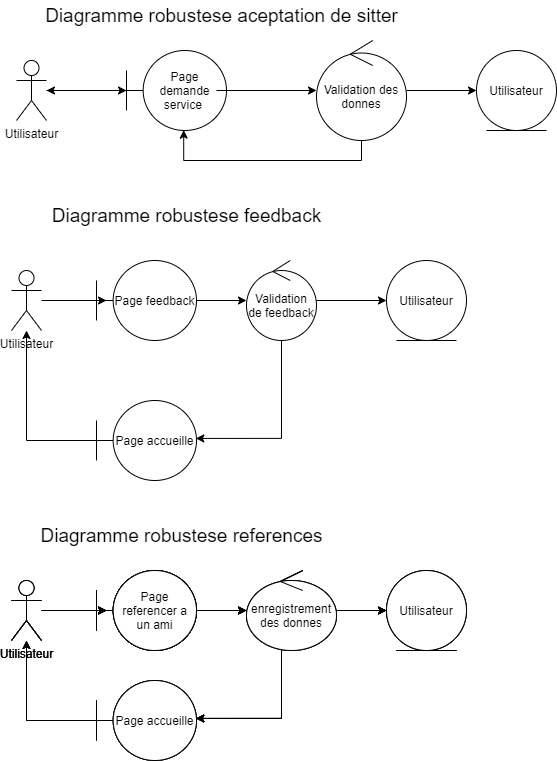

The diagram above was exported from draw.io. Its source (the exported page's mxGraphModel, read from the mxfile embedded in the PNG):
<mxGraphModel dx="1422" dy="713" grid="1" gridSize="10" guides="1" tooltips="1" connect="1" arrows="1" fold="1" page="1" pageScale="1" pageWidth="1100" pageHeight="850" math="0" shadow="0">
  <root>
    <mxCell id="0" />
    <mxCell id="1" parent="0" />
    <mxCell id="2" style="edgeStyle=orthogonalEdgeStyle;rounded=0;orthogonalLoop=1;jettySize=auto;html=1;entryX=0.672;entryY=0.995;entryDx=0;entryDy=0;entryPerimeter=0;" edge="1" parent="1">
      <mxGeometry relative="1" as="geometry">
        <mxPoint x="365" y="1910" as="sourcePoint" />
        <mxPoint x="187.20000000000005" y="1899.6000000000004" as="targetPoint" />
        <Array as="points">
          <mxPoint x="365" y="1930" />
          <mxPoint x="187" y="1930" />
        </Array>
      </mxGeometry>
    </mxCell>
    <mxCell id="3" style="edgeStyle=orthogonalEdgeStyle;rounded=0;orthogonalLoop=1;jettySize=auto;html=1;" edge="1" source="4" target="6" parent="1">
      <mxGeometry relative="1" as="geometry" />
    </mxCell>
    <mxCell id="4" value="Utilisateur" style="shape=umlActor;verticalLabelPosition=bottom;verticalAlign=top;html=1;fontSize=12;" vertex="1" parent="1">
      <mxGeometry x="20" y="1830" width="30" height="60" as="geometry" />
    </mxCell>
    <mxCell id="5" style="edgeStyle=orthogonalEdgeStyle;rounded=0;orthogonalLoop=1;jettySize=auto;html=1;" edge="1" source="6" target="4" parent="1">
      <mxGeometry relative="1" as="geometry" />
    </mxCell>
    <mxCell id="6" value="Page demande service&amp;nbsp;" style="shape=umlBoundary;whiteSpace=wrap;html=1;fontSize=12;" vertex="1" parent="1">
      <mxGeometry x="130" y="1820" width="100" height="80" as="geometry" />
    </mxCell>
    <mxCell id="7" style="edgeStyle=orthogonalEdgeStyle;rounded=0;orthogonalLoop=1;jettySize=auto;html=1;" edge="1" parent="1">
      <mxGeometry relative="1" as="geometry">
        <mxPoint x="220" y="1860" as="sourcePoint" />
        <mxPoint x="320" y="1860" as="targetPoint" />
      </mxGeometry>
    </mxCell>
    <mxCell id="8" value="Utilisateur&lt;span style=&quot;color: rgba(0 , 0 , 0 , 0) ; font-family: monospace ; font-size: 0px&quot;&gt;%3CmxGraphModel%3E%3Croot%3E%3CmxCell%20id%3D%220%22%2F%3E%3CmxCell%20id%3D%221%22%20parent%3D%220%22%2F%3E%3CmxCell%20id%3D%222%22%20value%3D%22Diagramme%20robustese%20modifier%20compte%20animal%22%20style%3D%22text%3Bhtml%3D1%3Balign%3Dcenter%3BverticalAlign%3Dmiddle%3Bresizable%3D0%3Bpoints%3D%5B%5D%3Bautosize%3D1%3BfontSize%3D19%3B%22%20vertex%3D%221%22%20parent%3D%221%22%3E%3CmxGeometry%20x%3D%2240%22%20y%3D%221600%22%20width%3D%22400%22%20height%3D%2230%22%20as%3D%22geometry%22%2F%3E%3C%2FmxCell%3E%3C%2Froot%3E%3C%2FmxGraphModel%3E&lt;/span&gt;" style="ellipse;shape=umlEntity;whiteSpace=wrap;html=1;fontSize=12;" vertex="1" parent="1">
      <mxGeometry x="480" y="1820" width="80" height="80" as="geometry" />
    </mxCell>
    <mxCell id="9" style="edgeStyle=orthogonalEdgeStyle;rounded=0;orthogonalLoop=1;jettySize=auto;html=1;" edge="1" target="8" parent="1">
      <mxGeometry relative="1" as="geometry">
        <mxPoint x="410" y="1860" as="sourcePoint" />
      </mxGeometry>
    </mxCell>
    <mxCell id="10" value="Validation des donnes" style="ellipse;shape=umlControl;whiteSpace=wrap;html=1;fontSize=12;" vertex="1" parent="1">
      <mxGeometry x="320" y="1810" width="90" height="100" as="geometry" />
    </mxCell>
    <mxCell id="11" value="Diagramme robustese aceptation de sitter" style="text;html=1;align=center;verticalAlign=middle;resizable=0;points=[];autosize=1;fontSize=19;" vertex="1" parent="1">
      <mxGeometry x="40" y="1770" width="370" height="30" as="geometry" />
    </mxCell>
    <mxCell id="12" style="edgeStyle=orthogonalEdgeStyle;rounded=0;orthogonalLoop=1;jettySize=auto;html=1;entryX=0.1;entryY=0.5;entryDx=0;entryDy=0;entryPerimeter=0;" edge="1" source="13" target="16" parent="1">
      <mxGeometry relative="1" as="geometry" />
    </mxCell>
    <mxCell id="13" value="Utilisateur" style="shape=umlActor;verticalLabelPosition=bottom;verticalAlign=top;html=1;fontSize=12;" vertex="1" parent="1">
      <mxGeometry x="15" y="2040" width="30" height="60" as="geometry" />
    </mxCell>
    <mxCell id="14" value="Diagramme robustese feedback" style="text;html=1;align=center;verticalAlign=middle;resizable=0;points=[];autosize=1;fontSize=19;" vertex="1" parent="1">
      <mxGeometry x="45" y="1970" width="290" height="30" as="geometry" />
    </mxCell>
    <mxCell id="15" style="edgeStyle=orthogonalEdgeStyle;rounded=0;orthogonalLoop=1;jettySize=auto;html=1;" edge="1" source="16" target="19" parent="1">
      <mxGeometry relative="1" as="geometry" />
    </mxCell>
    <mxCell id="16" value="Page feedback" style="shape=umlBoundary;whiteSpace=wrap;html=1;" vertex="1" parent="1">
      <mxGeometry x="100" y="2030" width="100" height="80" as="geometry" />
    </mxCell>
    <mxCell id="17" style="edgeStyle=orthogonalEdgeStyle;rounded=0;orthogonalLoop=1;jettySize=auto;html=1;" edge="1" source="19" target="20" parent="1">
      <mxGeometry relative="1" as="geometry" />
    </mxCell>
    <mxCell id="18" style="edgeStyle=orthogonalEdgeStyle;rounded=0;orthogonalLoop=1;jettySize=auto;html=1;entryX=0.993;entryY=0.474;entryDx=0;entryDy=0;entryPerimeter=0;" edge="1" source="19" target="22" parent="1">
      <mxGeometry relative="1" as="geometry">
        <Array as="points">
          <mxPoint x="285" y="2208" />
        </Array>
      </mxGeometry>
    </mxCell>
    <mxCell id="19" value="Validation de feedback" style="ellipse;shape=umlControl;whiteSpace=wrap;html=1;" vertex="1" parent="1">
      <mxGeometry x="250" y="2030" width="70" height="80" as="geometry" />
    </mxCell>
    <mxCell id="20" value="Utilisateur" style="ellipse;shape=umlEntity;whiteSpace=wrap;html=1;" vertex="1" parent="1">
      <mxGeometry x="390" y="2030" width="80" height="80" as="geometry" />
    </mxCell>
    <mxCell id="21" style="edgeStyle=orthogonalEdgeStyle;rounded=0;orthogonalLoop=1;jettySize=auto;html=1;" edge="1" source="22" target="13" parent="1">
      <mxGeometry relative="1" as="geometry" />
    </mxCell>
    <mxCell id="22" value="Page accueille" style="shape=umlBoundary;whiteSpace=wrap;html=1;" vertex="1" parent="1">
      <mxGeometry x="100" y="2170" width="100" height="80" as="geometry" />
    </mxCell>
    <mxCell id="23" value="Diagramme robustese references" style="text;html=1;align=center;verticalAlign=middle;resizable=0;points=[];autosize=1;fontSize=19;" vertex="1" parent="1">
      <mxGeometry x="35" y="2290" width="300" height="30" as="geometry" />
    </mxCell>
    <mxCell id="24" style="edgeStyle=orthogonalEdgeStyle;rounded=0;orthogonalLoop=1;jettySize=auto;html=1;entryX=0.1;entryY=0.5;entryDx=0;entryDy=0;entryPerimeter=0;" edge="1" target="26" parent="1">
      <mxGeometry relative="1" as="geometry">
        <mxPoint x="45" y="2380" as="sourcePoint" />
      </mxGeometry>
    </mxCell>
    <mxCell id="25" style="edgeStyle=orthogonalEdgeStyle;rounded=0;orthogonalLoop=1;jettySize=auto;html=1;" edge="1" source="26" target="29" parent="1">
      <mxGeometry relative="1" as="geometry" />
    </mxCell>
    <mxCell id="26" value="Page utilisateur" style="shape=umlBoundary;whiteSpace=wrap;html=1;" vertex="1" parent="1">
      <mxGeometry x="100" y="2340" width="100" height="80" as="geometry" />
    </mxCell>
    <mxCell id="27" style="edgeStyle=orthogonalEdgeStyle;rounded=0;orthogonalLoop=1;jettySize=auto;html=1;" edge="1" source="29" target="30" parent="1">
      <mxGeometry relative="1" as="geometry" />
    </mxCell>
    <mxCell id="28" style="edgeStyle=orthogonalEdgeStyle;rounded=0;orthogonalLoop=1;jettySize=auto;html=1;entryX=0.993;entryY=0.474;entryDx=0;entryDy=0;entryPerimeter=0;" edge="1" source="29" target="32" parent="1">
      <mxGeometry relative="1" as="geometry">
        <Array as="points">
          <mxPoint x="285" y="2488" />
        </Array>
      </mxGeometry>
    </mxCell>
    <mxCell id="29" value="enregistrement des donnes" style="ellipse;shape=umlControl;whiteSpace=wrap;html=1;" vertex="1" parent="1">
      <mxGeometry x="250" y="2340" width="90" height="80" as="geometry" />
    </mxCell>
    <mxCell id="30" value="Utilisateur" style="ellipse;shape=umlEntity;whiteSpace=wrap;html=1;" vertex="1" parent="1">
      <mxGeometry x="390" y="2340" width="80" height="80" as="geometry" />
    </mxCell>
    <mxCell id="31" style="edgeStyle=orthogonalEdgeStyle;rounded=0;orthogonalLoop=1;jettySize=auto;html=1;" edge="1" source="32" parent="1">
      <mxGeometry relative="1" as="geometry">
        <mxPoint x="30" y="2410" as="targetPoint" />
      </mxGeometry>
    </mxCell>
    <mxCell id="32" value="Page accueille" style="shape=umlBoundary;whiteSpace=wrap;html=1;" vertex="1" parent="1">
      <mxGeometry x="100" y="2450" width="100" height="80" as="geometry" />
    </mxCell>
    <mxCell id="33" value="Utilisateur" style="shape=umlActor;verticalLabelPosition=bottom;verticalAlign=top;html=1;fontSize=12;" vertex="1" parent="1">
      <mxGeometry x="15" y="2350" width="30" height="60" as="geometry" />
    </mxCell>
    <mxCell id="34" value="Utilisateur" style="shape=umlActor;verticalLabelPosition=bottom;verticalAlign=top;html=1;fontSize=12;" vertex="1" parent="1">
      <mxGeometry x="15" y="2350" width="30" height="60" as="geometry" />
    </mxCell>
    <mxCell id="35" value="Utilisateur" style="shape=umlActor;verticalLabelPosition=bottom;verticalAlign=top;html=1;fontSize=12;" vertex="1" parent="1">
      <mxGeometry x="15" y="2350" width="30" height="60" as="geometry" />
    </mxCell>
    <mxCell id="36" style="edgeStyle=orthogonalEdgeStyle;rounded=0;orthogonalLoop=1;jettySize=auto;html=1;entryX=0.1;entryY=0.5;entryDx=0;entryDy=0;entryPerimeter=0;" edge="1" parent="1">
      <mxGeometry relative="1" as="geometry">
        <mxPoint x="45" y="2380" as="sourcePoint" />
        <mxPoint x="110" y="2380" as="targetPoint" />
      </mxGeometry>
    </mxCell>
    <mxCell id="37" style="edgeStyle=orthogonalEdgeStyle;rounded=0;orthogonalLoop=1;jettySize=auto;html=1;entryX=0.1;entryY=0.5;entryDx=0;entryDy=0;entryPerimeter=0;" edge="1" parent="1">
      <mxGeometry relative="1" as="geometry">
        <mxPoint x="45" y="2380" as="sourcePoint" />
        <mxPoint x="110" y="2380" as="targetPoint" />
      </mxGeometry>
    </mxCell>
    <mxCell id="38" value="Page utilisateur" style="shape=umlBoundary;whiteSpace=wrap;html=1;" vertex="1" parent="1">
      <mxGeometry x="100" y="2340" width="100" height="80" as="geometry" />
    </mxCell>
    <mxCell id="39" style="edgeStyle=orthogonalEdgeStyle;rounded=0;orthogonalLoop=1;jettySize=auto;html=1;" edge="1" source="38" parent="1">
      <mxGeometry relative="1" as="geometry">
        <mxPoint x="250" y="2380" as="targetPoint" />
      </mxGeometry>
    </mxCell>
    <mxCell id="40" style="edgeStyle=orthogonalEdgeStyle;rounded=0;orthogonalLoop=1;jettySize=auto;html=1;entryX=0.1;entryY=0.5;entryDx=0;entryDy=0;entryPerimeter=0;" edge="1" parent="1">
      <mxGeometry relative="1" as="geometry">
        <mxPoint x="45" y="2380" as="sourcePoint" />
        <mxPoint x="110" y="2380" as="targetPoint" />
      </mxGeometry>
    </mxCell>
    <mxCell id="41" value="Page utilisateur" style="shape=umlBoundary;whiteSpace=wrap;html=1;" vertex="1" parent="1">
      <mxGeometry x="100" y="2340" width="100" height="80" as="geometry" />
    </mxCell>
    <mxCell id="42" style="edgeStyle=orthogonalEdgeStyle;rounded=0;orthogonalLoop=1;jettySize=auto;html=1;" edge="1" source="41" parent="1">
      <mxGeometry relative="1" as="geometry">
        <mxPoint x="250" y="2380" as="targetPoint" />
      </mxGeometry>
    </mxCell>
    <mxCell id="43" value="enregistrement des donnes" style="ellipse;shape=umlControl;whiteSpace=wrap;html=1;" vertex="1" parent="1">
      <mxGeometry x="250" y="2340" width="90" height="80" as="geometry" />
    </mxCell>
    <mxCell id="44" style="edgeStyle=orthogonalEdgeStyle;rounded=0;orthogonalLoop=1;jettySize=auto;html=1;" edge="1" source="43" target="45" parent="1">
      <mxGeometry relative="1" as="geometry" />
    </mxCell>
    <mxCell id="45" value="Utilisateur" style="ellipse;shape=umlEntity;whiteSpace=wrap;html=1;" vertex="1" parent="1">
      <mxGeometry x="390" y="2340" width="80" height="80" as="geometry" />
    </mxCell>
    <mxCell id="46" style="edgeStyle=orthogonalEdgeStyle;rounded=0;orthogonalLoop=1;jettySize=auto;html=1;entryX=0.993;entryY=0.474;entryDx=0;entryDy=0;entryPerimeter=0;" edge="1" source="43" parent="1">
      <mxGeometry relative="1" as="geometry">
        <Array as="points">
          <mxPoint x="285" y="2488" />
        </Array>
        <mxPoint x="199.29999999999995" y="2487.92" as="targetPoint" />
      </mxGeometry>
    </mxCell>
    <mxCell id="47" style="edgeStyle=orthogonalEdgeStyle;rounded=0;orthogonalLoop=1;jettySize=auto;html=1;entryX=0.1;entryY=0.5;entryDx=0;entryDy=0;entryPerimeter=0;" edge="1" parent="1">
      <mxGeometry relative="1" as="geometry">
        <mxPoint x="45" y="2380" as="sourcePoint" />
        <mxPoint x="110" y="2380" as="targetPoint" />
      </mxGeometry>
    </mxCell>
    <mxCell id="48" value="Page utilisateur" style="shape=umlBoundary;whiteSpace=wrap;html=1;" vertex="1" parent="1">
      <mxGeometry x="100" y="2340" width="100" height="80" as="geometry" />
    </mxCell>
    <mxCell id="49" style="edgeStyle=orthogonalEdgeStyle;rounded=0;orthogonalLoop=1;jettySize=auto;html=1;" edge="1" source="48" parent="1">
      <mxGeometry relative="1" as="geometry">
        <mxPoint x="250" y="2380" as="targetPoint" />
      </mxGeometry>
    </mxCell>
    <mxCell id="50" value="enregistrement des donnes" style="ellipse;shape=umlControl;whiteSpace=wrap;html=1;" vertex="1" parent="1">
      <mxGeometry x="250" y="2340" width="90" height="80" as="geometry" />
    </mxCell>
    <mxCell id="51" style="edgeStyle=orthogonalEdgeStyle;rounded=0;orthogonalLoop=1;jettySize=auto;html=1;" edge="1" source="50" target="52" parent="1">
      <mxGeometry relative="1" as="geometry" />
    </mxCell>
    <mxCell id="52" value="Utilisateur" style="ellipse;shape=umlEntity;whiteSpace=wrap;html=1;" vertex="1" parent="1">
      <mxGeometry x="390" y="2340" width="80" height="80" as="geometry" />
    </mxCell>
    <mxCell id="53" style="edgeStyle=orthogonalEdgeStyle;rounded=0;orthogonalLoop=1;jettySize=auto;html=1;entryX=0.993;entryY=0.474;entryDx=0;entryDy=0;entryPerimeter=0;" edge="1" source="50" parent="1">
      <mxGeometry relative="1" as="geometry">
        <Array as="points">
          <mxPoint x="285" y="2488" />
        </Array>
        <mxPoint x="199.29999999999995" y="2487.92" as="targetPoint" />
      </mxGeometry>
    </mxCell>
    <mxCell id="54" value="Page accueille" style="shape=umlBoundary;whiteSpace=wrap;html=1;" vertex="1" parent="1">
      <mxGeometry x="100" y="2450" width="100" height="80" as="geometry" />
    </mxCell>
    <mxCell id="55" value="Page referencer a un ami" style="shape=umlBoundary;whiteSpace=wrap;html=1;" vertex="1" parent="1">
      <mxGeometry x="100" y="2340" width="100" height="80" as="geometry" />
    </mxCell>
    <mxCell id="56" style="edgeStyle=orthogonalEdgeStyle;rounded=0;orthogonalLoop=1;jettySize=auto;html=1;entryX=0.1;entryY=0.5;entryDx=0;entryDy=0;entryPerimeter=0;" edge="1" parent="1">
      <mxGeometry relative="1" as="geometry">
        <mxPoint x="45" y="2380" as="sourcePoint" />
        <mxPoint x="110" y="2380" as="targetPoint" />
      </mxGeometry>
    </mxCell>
    <mxCell id="57" style="edgeStyle=orthogonalEdgeStyle;rounded=0;orthogonalLoop=1;jettySize=auto;html=1;" edge="1" parent="1">
      <mxGeometry relative="1" as="geometry">
        <mxPoint x="30" y="2410" as="targetPoint" />
        <mxPoint x="100" y="2490" as="sourcePoint" />
      </mxGeometry>
    </mxCell>
    <mxCell id="58" value="Page accueille" style="shape=umlBoundary;whiteSpace=wrap;html=1;" vertex="1" parent="1">
      <mxGeometry x="100" y="2450" width="100" height="80" as="geometry" />
    </mxCell>
  </root>
</mxGraphModel>